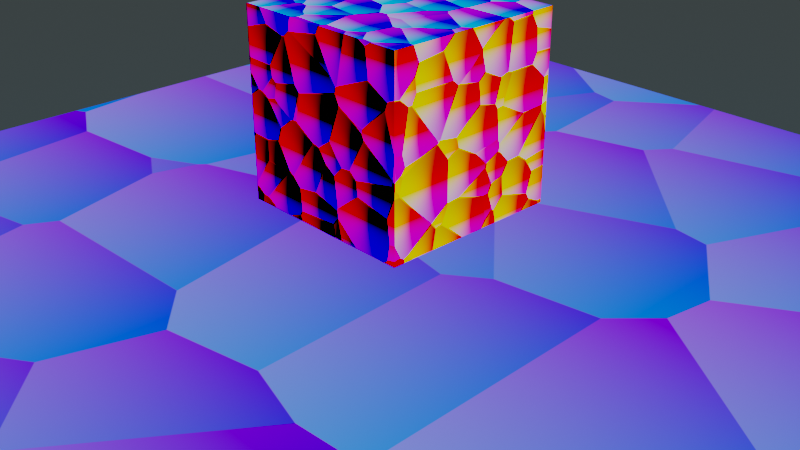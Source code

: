 # Source: dev.blend  (saved by Blender 2.80.53; exported with 4.5.12 LTS)
import bpy
from mathutils import Matrix  # noqa: F401  (used for matrix-valued properties, if any)

bpy.ops.wm.read_factory_settings(use_empty=True)
scene = bpy.context.scene
scene.name = 'dev'

# ---- collections
col_collection = bpy.data.collections.new('Collection'); scene.collection.children.link(col_collection)

# ---- materials (node trees are filled in below, after node groups)
mat_dev_shader_parse = bpy.data.materials.new('dev_shader_parse')
mat_dev_shader_parse.displacement_method = 'DISPLACEMENT'
mat_dev_shader_parse.alpha_threshold = 0.0
mat_dev_shader_parse.diffuse_color = (0.6963, 0.753, 0.8, 1.0)
mat_dev_shader_parse.roughness = 0.5
mat_dev_shader_parse.line_color = (0.0, 0.0, 0.0, 1.0)

# ---- node groups
ng_pbsh_emissionshader = bpy.data.node_groups.new('PBSH EmissionShader', 'ShaderNodeTree')
_s = ng_pbsh_emissionshader.interface.new_socket(name='Color', in_out='OUTPUT', socket_type='NodeSocketColor')
_s.default_value = (0.0, 0.0, 0.0, 0.0)
_s = ng_pbsh_emissionshader.interface.new_socket(name='Strength', in_out='OUTPUT', socket_type='NodeSocketFloat')
_s.default_value = 2.0
_s.min_value = 0.0
_s.max_value = 2.0
_s = ng_pbsh_emissionshader.interface.new_socket(name='Color', in_out='INPUT', socket_type='NodeSocketColor')
_s = ng_pbsh_emissionshader.interface.new_socket(name='Strength', in_out='INPUT', socket_type='NodeSocketFloat')
_s.default_value = 1.0
_s.min_value = 0.0
_s.max_value = 1e+04
_N = ng_pbsh_emissionshader.nodes; _L = ng_pbsh_emissionshader.links
n0 = _N.new('NodeGroupOutput'); n0.name = 'Group Output'; n0.location = (200, 0)
n1 = _N.new('ShaderNodeHueSaturation'); n1.name = 'Hue Saturation Value'; n1.location = (4, 122)
n2 = _N.new('NodeGroupInput'); n2.name = 'Group Input'; n2.location = (-200, 0)
_L.new(n2.outputs[0], n1.inputs[4])
_L.new(n2.outputs[1], n1.inputs[2])
_L.new(n1.outputs[0], n0.inputs[0])
_L.new(n2.outputs[1], n0.inputs[1])
n0.is_active_output = True
ng_pbsh_mix_emision_texture = bpy.data.node_groups.new('PBSH Mix Emision Texture', 'ShaderNodeTree')
_s = ng_pbsh_mix_emision_texture.interface.new_socket(name='Color', in_out='OUTPUT', socket_type='NodeSocketColor')
_s.default_value = (0.0, 0.0, 0.0, 0.0)
_s = ng_pbsh_mix_emision_texture.interface.new_socket(name='Stregth', in_out='OUTPUT', socket_type='NodeSocketFloat')
_s.default_value = 0.5
_s.min_value = -1e+04
_s.max_value = 1e+04
_s = ng_pbsh_mix_emision_texture.interface.new_socket(name='Fac', in_out='INPUT', socket_type='NodeSocketFloat')
_s.default_value = 0.5
_s.min_value = 0.0
_s.max_value = 1.0
_s = ng_pbsh_mix_emision_texture.interface.new_socket(name='Color1', in_out='INPUT', socket_type='NodeSocketColor')
_s = ng_pbsh_mix_emision_texture.interface.new_socket(name='Stregth1', in_out='INPUT', socket_type='NodeSocketFloat')
_s.default_value = 1.0
_s.min_value = -1e+04
_s.max_value = 1e+04
_s = ng_pbsh_mix_emision_texture.interface.new_socket(name='Color2', in_out='INPUT', socket_type='NodeSocketColor')
_s = ng_pbsh_mix_emision_texture.interface.new_socket(name='Stregth2', in_out='INPUT', socket_type='NodeSocketFloat')
_s.default_value = 1.0
_s.min_value = -1e+04
_s.max_value = 1e+04
_N = ng_pbsh_mix_emision_texture.nodes; _L = ng_pbsh_mix_emision_texture.links
n0 = _N.new('ShaderNodeMath'); n0.name = 'Math.001'; n0.location = (77, 21)
n0.operation = 'DIVIDE'
n1 = _N.new('ShaderNodeMath'); n1.name = 'Math'; n1.location = (-87, 27)
n2 = _N.new('ShaderNodeMath'); n2.name = 'Math.002'; n2.location = (-251, 173)
n2.operation = 'MULTIPLY'
n3 = _N.new('NodeGroupOutput'); n3.name = 'Group Output'; n3.location = (451, 0)
n4 = _N.new('ShaderNodeMix'); n4.name = 'Mix.001'; n4.location = (251, -38)
n4.data_type = 'RGBA'
n5 = _N.new('ShaderNodeMix'); n5.name = 'Mix.002'; n5.location = (252, -234)
n5.data_type = 'RGBA'
n6 = _N.new('NodeGroupInput'); n6.name = 'Group Input'; n6.location = (-648, 4)
n7 = _N.new('ShaderNodeMath'); n7.name = 'Math.004'; n7.location = (-355, -204)
n7.operation = 'MULTIPLY'
n8 = _N.new('ShaderNodeMath'); n8.name = 'Math.003'; n8.location = (-556, -226)
n8.operation = 'SUBTRACT'
n8.inputs[0].default_value = 1.0
_L.new(n6.outputs[3], n4.inputs[7])
_L.new(n6.outputs[1], n4.inputs[6])
_L.new(n1.outputs[0], n0.inputs[1])
_L.new(n0.outputs[0], n4.inputs[0])
_L.new(n4.outputs[2], n3.inputs[0])
_L.new(n6.outputs[0], n2.inputs[0])
_L.new(n2.outputs[0], n1.inputs[0])
_L.new(n8.outputs[0], n7.inputs[0])
_L.new(n7.outputs[0], n1.inputs[1])
_L.new(n6.outputs[2], n7.inputs[1])
_L.new(n6.outputs[4], n2.inputs[1])
_L.new(n2.outputs[0], n0.inputs[0])
_L.new(n6.outputs[0], n8.inputs[1])
_L.new(n6.outputs[4], n5.inputs[7])
_L.new(n6.outputs[2], n5.inputs[6])
_L.new(n6.outputs[0], n5.inputs[0])
_L.new(n5.outputs[2], n3.inputs[1])
n3.is_active_output = True
ng_pbsh_mix_value = bpy.data.node_groups.new('PBSH Mix Value', 'ShaderNodeTree')
_s = ng_pbsh_mix_value.interface.new_socket(name='Value', in_out='OUTPUT', socket_type='NodeSocketFloat')
_s.min_value = 0.0
_s.max_value = 0.0
_s = ng_pbsh_mix_value.interface.new_socket(name='Fac', in_out='INPUT', socket_type='NodeSocketFloat')
_s.subtype = 'FACTOR'
_s.default_value = 0.5
_s.min_value = 0.0
_s.max_value = 1.0
_s = ng_pbsh_mix_value.interface.new_socket(name='Value', in_out='INPUT', socket_type='NodeSocketFloat')
_s.min_value = -1e+04
_s.max_value = 1e+04
_s = ng_pbsh_mix_value.interface.new_socket(name='Value', in_out='INPUT', socket_type='NodeSocketFloat')
_s.min_value = -1e+04
_s.max_value = 1e+04
_N = ng_pbsh_mix_value.nodes; _L = ng_pbsh_mix_value.links
n0 = _N.new('ShaderNodeMath'); n0.name = 'Math.003'; n0.location = (198, -180)
n1 = _N.new('NodeGroupOutput'); n1.name = 'Group Output'; n1.location = (398, -188)
n2 = _N.new('ShaderNodeMath'); n2.name = 'Math.002'; n2.location = (25, -2)
n2.operation = 'MULTIPLY'
n3 = _N.new('ShaderNodeMath'); n3.name = 'Math.005'; n3.location = (-140, -10)
n3.operation = 'SUBTRACT'
n3.inputs[0].default_value = 1.0
n4 = _N.new('ShaderNodeMath'); n4.name = 'Math.004'; n4.location = (-145, -308)
n4.operation = 'MULTIPLY'
n5 = _N.new('NodeGroupInput'); n5.name = 'Group Input'; n5.location = (-340, -288)
_L.new(n5.outputs[1], n2.inputs[1])
_L.new(n4.outputs[0], n0.inputs[1])
_L.new(n2.outputs[0], n0.inputs[0])
_L.new(n0.outputs[0], n1.inputs[0])
_L.new(n5.outputs[0], n4.inputs[0])
_L.new(n5.outputs[2], n4.inputs[1])
_L.new(n5.outputs[0], n3.inputs[1])
_L.new(n3.outputs[0], n2.inputs[0])
n1.is_active_output = True
ng_pbsh_normal_blend = bpy.data.node_groups.new('PBSH Normal Blend', 'ShaderNodeTree')
_s = ng_pbsh_normal_blend.interface.new_socket(name='Normal', in_out='OUTPUT', socket_type='NodeSocketVector')
_s.min_value = -1.0
_s.max_value = 1.0
_s.hide_value = True
_s = ng_pbsh_normal_blend.interface.new_socket(name='Fac', in_out='INPUT', socket_type='NodeSocketFloat')
_s.min_value = 0.0
_s.max_value = 1.0
_s = ng_pbsh_normal_blend.interface.new_socket(name='Normal', in_out='INPUT', socket_type='NodeSocketVector')
_s.min_value = -1.0
_s.max_value = 1.0
_s.hide_value = True
_s = ng_pbsh_normal_blend.interface.new_socket(name='Normal', in_out='INPUT', socket_type='NodeSocketVector')
_s.min_value = -1.0
_s.max_value = 1.0
_s.hide_value = True
_N = ng_pbsh_normal_blend.nodes; _L = ng_pbsh_normal_blend.links
n0 = _N.new('ShaderNodeCombineXYZ'); n0.name = 'Combine XYZ'; n0.location = (160, 39)
n1 = _N.new('ShaderNodeSeparateXYZ'); n1.name = 'Separate XYZ'; n1.location = (-275, -108)
n2 = _N.new('NodeGroupOutput'); n2.name = 'Group Output'; n2.location = (534, 0)
n3 = _N.new('ShaderNodeSeparateXYZ'); n3.name = 'Separate XYZ.001'; n3.location = (-283, 100)
n4 = _N.new('ShaderNodeMath'); n4.name = 'Math'; n4.location = (-72, 210)
n5 = _N.new('ShaderNodeMath'); n5.name = 'Math.003'; n5.location = (-74, 49)
n5.operation = 'MULTIPLY'
n5.inputs[1].default_value = 2.0
n6 = _N.new('ShaderNodeMath'); n6.name = 'Math.001'; n6.location = (-73, -109)
n7 = _N.new('ShaderNodeVectorMath'); n7.name = 'Vector Math'; n7.location = (334, 64)
n7.operation = 'NORMALIZE'
n8 = _N.new('ShaderNodeMath'); n8.name = 'Math.002'; n8.location = (-699, 218)
n8.operation = 'SUBTRACT'
n8.inputs[0].default_value = 1.0
n9 = _N.new('NodeGroupInput'); n9.name = 'Group Input'; n9.location = (-724, 8)
n10 = _N.new('ShaderNodeMix'); n10.name = 'Mix.001'; n10.location = (-469, -197)
n10.data_type = 'RGBA'
n10.inputs[7].default_value = (0.2159, 0.2159, 1.0, 1.0)
n11 = _N.new('ShaderNodeMix'); n11.name = 'Mix'; n11.location = (-519, 263)
n11.data_type = 'RGBA'
n11.inputs[7].default_value = (0.2159, 0.2159, 1.0, 1.0)
_L.new(n3.outputs[0], n4.inputs[0])
_L.new(n3.outputs[1], n6.inputs[0])
_L.new(n1.outputs[1], n6.inputs[1])
_L.new(n1.outputs[0], n4.inputs[1])
_L.new(n4.outputs[0], n0.inputs[0])
_L.new(n6.outputs[0], n0.inputs[1])
_L.new(n3.outputs[2], n5.inputs[0])
_L.new(n0.outputs[0], n7.inputs[0])
_L.new(n7.outputs[0], n2.inputs[0])
_L.new(n9.outputs[0], n8.inputs[1])
_L.new(n5.outputs[0], n0.inputs[2])
_L.new(n9.outputs[1], n11.inputs[6])
_L.new(n10.outputs[2], n1.inputs[0])
_L.new(n11.outputs[2], n3.inputs[0])
_L.new(n9.outputs[2], n10.inputs[6])
_L.new(n8.outputs[0], n10.inputs[0])
_L.new(n9.outputs[0], n11.inputs[0])
n2.is_active_output = True

# ---- material node trees
mat_dev_shader_parse.use_nodes = True; mat_dev_shader_parse.node_tree.nodes.clear()
_N = mat_dev_shader_parse.node_tree.nodes; _L = mat_dev_shader_parse.node_tree.links
n0 = _N.new('NodeFrame'); n0.name = 'emission'; n0.location = (-2653, -78)
n0.label = 'emission'
n0.width = 1169
n1 = _N.new('NodeFrame'); n1.name = 'Frame'; n1.location = (-1273, -169)
n1.label = 'Color Convert'
n1.width = 881
n2 = _N.new('NodeFrame'); n2.name = 'Frame.001'; n2.location = (-394, -85)
n2.label = 'Value Convert'
n2.width = 1004
n3 = _N.new('NodeFrame'); n3.name = 'Frame.004'; n3.location = (-94, -1247)
n3.label = 'Value Convert'
n3.width = 804
n4 = _N.new('NodeFrame'); n4.name = 'Frame.002'; n4.location = (646, -47)
n4.label = 'Normal Convert'
n4.width = 723
n5 = _N.new('NodeFrame'); n5.name = 'Frame.003'; n5.location = (54, -30)
n5.label = 'mix dump(result base)'
n5.width = 379
n6 = _N.new('ShaderNodeRGB'); n6.name = 'RGB.001'; n6.location = (38, -242)
n6.outputs[0].default_value = (0.1699, 0.6038, 0.2608, 1.0)
n7 = _N.new('ShaderNodeGroup'); n7.name = 'Group.002'; n7.location = (301, -585)
n7.node_tree = ng_pbsh_emissionshader
n8 = _N.new('ShaderNodeValue'); n8.name = 'Value.002'; n8.location = (30, -137)
n8.label = 'Mix Shader fac'
n8.outputs[0].default_value = 0.4
n9 = _N.new('ShaderNodeValue'); n9.name = 'Value.001'; n9.location = (47, -744)
n9.outputs[0].default_value = 2.5
n10 = _N.new('ShaderNodeRGB'); n10.name = 'RGB'; n10.location = (46, -541)
n10.outputs[0].default_value = (1.0, 0.1687, 0.1831, 1.0)
n11 = _N.new('ShaderNodeEmission'); n11.name = 'Emission'; n11.location = (321, -843)
n12 = _N.new('ShaderNodeBsdfDiffuse'); n12.name = 'Diffuse BSDF'; n12.location = (781, -670)
n12.inputs[0].default_value = (1.0, 1.0, 1.0, 1.0)
n12.inputs[1].default_value = 0.5083
n13 = _N.new('ShaderNodeGroup'); n13.name = 'Group.005'; n13.location = (707, -177)
n13.node_tree = ng_pbsh_emissionshader
n13.inputs[0].default_value = (0.0, 0.0, 0.0, 1.0)
n13.inputs[1].default_value = 1.0
n14 = _N.new('ShaderNodeMixShader'); n14.name = 'Mix Shader'; n14.location = (608, -529)
n14.hide = True
n15 = _N.new('ShaderNodeValue'); n15.name = 'Value'; n15.location = (38, -437)
n15.outputs[0].default_value = 0.85
n16 = _N.new('ShaderNodeValue'); n16.name = 'Value.003'; n16.location = (612, -437)
n16.outputs[0].default_value = 0.5
n17 = _N.new('ShaderNodeGroup'); n17.name = 'Group.003'; n17.location = (249, -249)
n17.node_tree = ng_pbsh_emissionshader
n18 = _N.new('ShaderNodeMixShader'); n18.name = 'Mix Shader.002'; n18.location = (999, -496)
n19 = _N.new('ShaderNodeGroup'); n19.name = 'Group.004'; n19.location = (940, -32)
n19.node_tree = ng_pbsh_mix_emision_texture
n20 = _N.new('ShaderNodeGroup'); n20.name = 'Group.001'; n20.location = (506, -30)
n20.node_tree = ng_pbsh_mix_emision_texture
n21 = _N.new('ShaderNodeEmission'); n21.name = 'Emission.002'; n21.location = (306, -427)
n22 = _N.new('ShaderNodeOutputMaterial'); n22.name = 'Material Output'; n22.location = (1623, -602)
n23 = _N.new('ShaderNodeEmission'); n23.name = 'Emission Viewer'; n23.location = (1518, -627)
n23.label = 'Viewer'
n23.hide = True
n24 = _N.new('ShaderNodeBsdfPrincipled'); n24.name = 'Principled BSDF'; n24.location = (272, -342)
n24.distribution = 'GGX'
n24.subsurface_method = 'BURLEY'
n24.inputs[3].default_value = 1.45
n25 = _N.new('ShaderNodeRGB'); n25.name = 'RGB.003'; n25.location = (30, -157)
n25.outputs[0].default_value = (0.3935, 1.0, 0.1907, 1.0)
n26 = _N.new('ShaderNodeValue'); n26.name = 'Value.004'; n26.location = (49, -30)
n26.outputs[0].default_value = 0.5
n27 = _N.new('ShaderNodeMixShader'); n27.name = 'Mix Shader.001'; n27.location = (711, -239)
n28 = _N.new('ShaderNodeMix'); n28.name = 'Mix'; n28.location = (710, -42)
n28.data_type = 'RGBA'
n28.clamp_result = True
n29 = _N.new('ShaderNodeBsdfDiffuse'); n29.name = 'Diffuse BSDF.001'; n29.location = (276, -185)
n30 = _N.new('ShaderNodeMix'); n30.name = 'Mix.001'; n30.location = (39, -389)
n30.data_type = 'RGBA'
n30.inputs[0].default_value = 0.0
n31 = _N.new('ShaderNodeValue'); n31.name = 'Value.006'; n31.location = (30, -640)
n31.outputs[0].default_value = 0.6
n32 = _N.new('ShaderNodeMixShader'); n32.name = 'Mix Shader.004'; n32.location = (832, -408)
n32.inputs[0].default_value = 0.0
n33 = _N.new('ShaderNodeMixShader'); n33.name = 'Mix Shader.003'; n33.location = (663, -402)
n34 = _N.new('ShaderNodeBsdfPrincipled'); n34.name = 'Principled BSDF.001'; n34.location = (330, -580)
n34.distribution = 'GGX'
n34.subsurface_method = 'BURLEY'
n34.inputs[3].default_value = 1.45
n35 = _N.new('ShaderNodeMath'); n35.name = 'Math'; n35.location = (332, -425)
n35.inputs[1].default_value = 0.0
n36 = _N.new('ShaderNodeBsdfDiffuse'); n36.name = 'Diffuse BSDF.002'; n36.location = (337, -193)
n36.inputs[1].default_value = 0.3
n37 = _N.new('ShaderNodeMath'); n37.name = 'Math.001'; n37.location = (341, -30)
n37.inputs[0].default_value = 0.3
n37.inputs[1].default_value = 0.0
n38 = _N.new('ShaderNodeGroup'); n38.name = 'Group.006'; n38.location = (672, -231)
n38.node_tree = ng_pbsh_mix_value
n38.inputs[0].default_value = 0.5
n39 = _N.new('ShaderNodeGroup'); n39.name = 'Group.008'; n39.location = (834, -226)
n39.node_tree = ng_pbsh_mix_value
n39.inputs[0].default_value = 0.5
n39.inputs[2].default_value = 0.0
n40 = _N.new('ShaderNodeMixShader'); n40.name = 'Mix Shader.005'; n40.location = (532, -408)
n40.inputs[0].default_value = 0.0
n41 = _N.new('ShaderNodeMixShader'); n41.name = 'Mix Shader.006'; n41.location = (363, -402)
n42 = _N.new('ShaderNodeBsdfPrincipled'); n42.name = 'Principled BSDF.002'; n42.location = (30, -580)
n42.distribution = 'GGX'
n42.subsurface_method = 'BURLEY'
n42.inputs[3].default_value = 1.45
n43 = _N.new('ShaderNodeBsdfDiffuse'); n43.name = 'Diffuse BSDF.003'; n43.location = (37, -193)
n43.inputs[1].default_value = 0.3
n44 = _N.new('ShaderNodeMath'); n44.name = 'Math.003'; n44.location = (41, -30)
n44.inputs[0].default_value = 0.3
n44.inputs[1].default_value = 0.0
n45 = _N.new('ShaderNodeGroup'); n45.name = 'Group.007'; n45.location = (472, -231)
n45.node_tree = ng_pbsh_mix_value
n45.inputs[0].default_value = 0.5
n46 = _N.new('ShaderNodeGroup'); n46.name = 'Group.009'; n46.location = (634, -226)
n46.node_tree = ng_pbsh_mix_value
n46.inputs[0].default_value = 0.5
n46.inputs[2].default_value = 0.0
n47 = _N.new('ShaderNodeVectorMath'); n47.name = 'Vector Math.001'; n47.location = (36, -423)
n47.inputs[0].default_value = (0.5, 0.5, 0.5)
n48 = _N.new('ShaderNodeTexBrick'); n48.name = 'Brick Texture'; n48.location = (30, -669)
n48.inputs[3].default_value = (0.03483, 0.03483, 0.03483, 1.0)
n49 = _N.new('ShaderNodeTexVoronoi'); n49.name = 'Voronoi Texture'; n49.location = (43, -368)
n50 = _N.new('ShaderNodeMix'); n50.name = 'Mix.003'; n50.location = (30, -43)
n50.data_type = 'RGBA'
n50.inputs[0].default_value = 0.7
n51 = _N.new('ShaderNodeMix'); n51.name = 'Mix.002'; n51.location = (300, -828)
n51.data_type = 'RGBA'
n51.inputs[6].default_value = (0.2159, 0.2159, 1.0, 1.0)
n51.inputs[7].default_value = (0.2159, 0.2159, 1.0, 1.0)
n52 = _N.new('ShaderNodeMix'); n52.name = 'Mix.004'; n52.location = (515, -184)
n52.data_type = 'RGBA'
n52.clamp_result = True
n52.inputs[0].default_value = 0.4727
n53 = _N.new('ShaderNodeBump'); n53.name = 'Bump.002'; n53.location = (209, -30)
n53.invert = True
n53.inputs[0].default_value = 0.7
n53.inputs[1].default_value = 1.0
n53.inputs[2].default_value = 1.0
n54 = _N.new('ShaderNodeBump'); n54.name = 'Bump'; n54.location = (302, -617)
n54.inputs[0].default_value = 0.8
n54.inputs[1].default_value = 1.0
n54.inputs[2].default_value = 1.0
n55 = _N.new('ShaderNodeBump'); n55.name = 'Bump.001'; n55.location = (292, -403)
n55.inputs[0].default_value = 0.6727
n55.inputs[1].default_value = 0.5
n55.inputs[2].default_value = 1.0
n56 = _N.new('ShaderNodeGroup'); n56.name = 'Group'; n56.location = (553, -507)
n56.node_tree = ng_pbsh_normal_blend
n56.inputs[0].default_value = 0.0
n57 = _N.new('ShaderNodeMath'); n57.name = 'Math.002'; n57.location = (0, 0)
n57.operation = 'MULTIPLY'
n5.parent = n4
n6.parent = n0
n7.parent = n0
n8.parent = n0
n9.parent = n0
n10.parent = n0
n11.parent = n0
n12.parent = n0
n13.parent = n0
n14.parent = n0
n15.parent = n0
n16.parent = n0
n17.parent = n0
n18.parent = n0
n19.parent = n0
n20.parent = n0
n21.parent = n0
n24.parent = n1
n25.parent = n1
n26.parent = n1
n27.parent = n1
n28.parent = n1
n29.parent = n1
n30.parent = n1
n31.parent = n2
n32.parent = n2
n33.parent = n2
n34.parent = n2
n35.parent = n2
n36.parent = n2
n37.parent = n2
n38.parent = n2
n39.parent = n2
n40.parent = n3
n41.parent = n3
n42.parent = n3
n43.parent = n3
n44.parent = n3
n45.parent = n3
n46.parent = n3
n47.parent = n3
n48.parent = n4
n49.parent = n4
n50.parent = n5
n51.parent = n4
n52.parent = n4
n53.parent = n5
n54.parent = n4
n55.parent = n4
n56.parent = n4
_L.new(n10.outputs[0], n7.inputs[0])
_L.new(n11.outputs[0], n14.inputs[2])
_L.new(n10.outputs[0], n11.inputs[0])
_L.new(n6.outputs[0], n21.inputs[0])
_L.new(n21.outputs[0], n14.inputs[1])
_L.new(n15.outputs[0], n21.inputs[1])
_L.new(n9.outputs[0], n11.inputs[1])
_L.new(n9.outputs[0], n7.inputs[1])
_L.new(n12.outputs[0], n18.inputs[2])
_L.new(n16.outputs[0], n18.inputs[0])
_L.new(n8.outputs[0], n14.inputs[0])
_L.new(n6.outputs[0], n17.inputs[0])
_L.new(n15.outputs[0], n17.inputs[1])
_L.new(n17.outputs[0], n20.inputs[1])
_L.new(n7.outputs[0], n20.inputs[3])
_L.new(n17.outputs[1], n20.inputs[2])
_L.new(n7.outputs[1], n20.inputs[4])
_L.new(n8.outputs[0], n20.inputs[0])
_L.new(n20.outputs[0], n19.inputs[1])
_L.new(n20.outputs[1], n19.inputs[2])
_L.new(n13.outputs[0], n19.inputs[3])
_L.new(n13.outputs[1], n19.inputs[4])
_L.new(n16.outputs[0], n19.inputs[0])
_L.new(n14.outputs[0], n18.inputs[1])
_L.new(n24.outputs[0], n27.inputs[2])
_L.new(n25.outputs[0], n29.inputs[0])
_L.new(n29.outputs[0], n27.inputs[1])
_L.new(n25.outputs[0], n28.inputs[6])
_L.new(n26.outputs[0], n28.inputs[0])
_L.new(n26.outputs[0], n27.inputs[0])
_L.new(n36.outputs[0], n33.inputs[1])
_L.new(n48.outputs[0], n50.inputs[7])
_L.new(n50.outputs[2], n53.inputs[3])
_L.new(n48.outputs[0], n54.inputs[3])
_L.new(n34.outputs[0], n33.inputs[2])
_L.new(n31.outputs[0], n35.inputs[0])
_L.new(n33.outputs[0], n32.inputs[1])
_L.new(n38.outputs[0], n39.inputs[1])
_L.new(n31.outputs[0], n34.inputs[2])
_L.new(n35.outputs[0], n38.inputs[2])
_L.new(n37.outputs[0], n38.inputs[1])
_L.new(n55.outputs[0], n56.inputs[1])
_L.new(n54.outputs[0], n56.inputs[2])
_L.new(n23.outputs[0], n22.inputs[0])
_L.new(n30.outputs[2], n24.inputs[0])
_L.new(n43.outputs[0], n41.inputs[1])
_L.new(n42.outputs[0], n41.inputs[2])
_L.new(n41.outputs[0], n40.inputs[1])
_L.new(n45.outputs[0], n46.inputs[1])
_L.new(n44.outputs[0], n45.inputs[1])
_L.new(n47.outputs[0], n45.inputs[2])
_L.new(n55.outputs[0], n52.inputs[6])
_L.new(n54.outputs[0], n52.inputs[7])
_L.new(n56.outputs[0], n23.inputs[0])
_L.new(n57.outputs[0], n55.inputs[3])
_L.new(n57.outputs[0], n50.inputs[6])
_L.new(n49.outputs[0], n57.inputs[0])
_L.new(n49.outputs[0], n57.inputs[1])
n22.is_active_output = True

# ---- world
world_world = bpy.data.worlds.new('World'); scene.world = world_world
world_world.use_nodes = True; world_world.node_tree.nodes.clear()
_N = world_world.node_tree.nodes; _L = world_world.node_tree.links
n0 = _N.new('ShaderNodeOutputWorld'); n0.name = 'World Output'; n0.location = (300, 300)
n1 = _N.new('ShaderNodeBackground'); n1.name = 'Background'; n1.location = (10, 300)
n1.inputs[1].default_value = 0.3
n2 = _N.new('ShaderNodeTexSky'); n2.name = 'Sky Texture'; n2.location = (-190, 280)
n2.sky_type = 'HOSEK_WILKIE'
n2.turbidity = 1.0
n2.ground_albedo = 0.08022
n2.sun_elevation = 1.571
_L.new(n1.outputs[0], n0.inputs[0])
_L.new(n2.outputs[0], n1.inputs[0])
n0.is_active_output = True
world_world.color = (0.05088, 0.05088, 0.05088)
world_world.use_sun_shadow = False
world_world.sun_shadow_jitter_overblur = 0.0

# ---- cameras
cam_camera = bpy.data.cameras.new('Camera')
cam_camera.clip_end = 100.0
cam_camera.ortho_scale = 7.314
cam_camera.dof.focus_distance = 0.0

# ---- lights
light_point = bpy.data.lights.new('Point', 'POINT')
light_point.transmission_factor = 0.0
light_point.energy = 100.0
light_point.shadow_buffer_clip_start = 0.5
light_point.shadow_soft_size = 0.2
light_point.shadow_maximum_resolution = 0.006
light_point.use_absolute_resolution = True

# ---- meshes
me_cube = bpy.data.meshes.new('Cube')
me_cube.from_pydata([(1.0, 1.0, 1.0), (1.0, 1.0, -1.0), (1.0, -1.0, 1.0), (1.0, -1.0, -1.0), (-1.0, 1.0, 1.0), (-1.0, 1.0, -1.0), (-1.0, -1.0, 1.0), (-1.0, -1.0, -1.0)], [], [(0, 4, 6, 2), (3, 2, 6, 7), (7, 6, 4, 5), (5, 1, 3, 7), (1, 0, 2, 3), (5, 4, 0, 1)])
_uv = me_cube.uv_layers.new(name='UVMap')
_uv.uv.foreach_set('vector', [0.375, 0.0, 0.625, 0.0, 0.625, 0.25, 0.375, 0.25, 0.375, 0.25, 0.625, 0.25, 0.625, 0.5, 0.375, 0.5, 0.375, 0.5, 0.625, 0.5, 0.625, 0.75, 0.375, 0.75, 0.375, 0.75, 0.625, 0.75, 0.625, 1.0, 0.375, 1.0, 0.125, 0.5, 0.375, 0.5, 0.375, 0.75, 0.125, 0.75, 0.625, 0.5, 0.875, 0.5, 0.875, 0.75, 0.625, 0.75])
_ca = me_cube.color_attributes.new('Col', 'BYTE_COLOR', 'CORNER')
_ca.data.foreach_set('color', [1.0, 1.0, 1.0, 1.0, 1.0, 1.0, 1.0, 1.0, 1.0, 1.0, 1.0, 1.0, 1.0, 1.0, 1.0, 1.0, 1.0, 1.0, 1.0, 1.0, 1.0, 1.0, 1.0, 1.0, 1.0, 1.0, 1.0, 1.0, 1.0, 1.0, 1.0, 1.0, 1.0, 1.0, 1.0, 1.0, 1.0, 1.0, 1.0, 1.0, 1.0, 1.0, 1.0, 1.0, 1.0, 1.0, 1.0, 1.0, 1.0, 1.0, 1.0, 1.0, 1.0, 1.0, 1.0, 1.0, 1.0, 1.0, 1.0, 1.0, 1.0, 1.0, 1.0, 1.0, 1.0, 1.0, 1.0, 1.0, 1.0, 1.0, 1.0, 1.0, 1.0, 1.0, 1.0, 1.0, 1.0, 1.0, 1.0, 1.0, 1.0, 1.0, 1.0, 1.0, 1.0, 1.0, 1.0, 1.0, 1.0, 1.0, 1.0, 1.0, 1.0, 1.0, 1.0, 1.0])
me_cube.materials.append(mat_dev_shader_parse)
me_cube.use_remesh_preserve_volume = False
me_cube.use_remesh_preserve_attributes = False
me_cube.use_mirror_vertex_groups = False
me_cube.update()
me_plane_001 = bpy.data.meshes.new('Plane.001')
me_plane_001.from_pydata([(-1.0, -1.0, 0.0), (1.0, -1.0, 0.0), (-1.0, 1.0, 0.0), (1.0, 1.0, 0.0)], [], [(0, 1, 3, 2)])
_uv = me_plane_001.uv_layers.new(name='UVMap')
_uv.uv.foreach_set('vector', [0.0, 0.0, 1.0, 0.0, 1.0, 1.0, 0.0, 1.0])
me_plane_001.materials.append(mat_dev_shader_parse)
me_plane_001.use_remesh_preserve_volume = False
me_plane_001.use_remesh_preserve_attributes = False
me_plane_001.use_mirror_vertex_groups = False
me_plane_001.update()

# ---- objects
ob_cube = bpy.data.objects.new('Cube', me_cube)
ob_camera = bpy.data.objects.new('Camera', cam_camera)
ob_point = bpy.data.objects.new('Point', light_point)
ob_empty = bpy.data.objects.new('Empty', None)
ob_plane = bpy.data.objects.new('Plane', me_plane_001)

# ---- transforms, parenting, visibility, modifiers, constraints
ob_cube.location = (0.0, 0.0, 1.209)
ob_cube.lock_rotations_4d = False
ob_cube.empty_display_type = 'ARROWS'
ob_cube.lineart.crease_threshold = 0.0
_m = ob_cube.modifiers.new('Subdivision', 'SUBSURF')
_m.show_render = False
_m.uv_smooth = 'PRESERVE_CORNERS'
_m.subdivision_type = 'SIMPLE'
_m.levels = 5
_m.render_levels = 5
_m.show_only_control_edges = False
ob_camera.location = (7.359, -6.926, 4.958)
ob_camera.rotation_euler = (1.109, 0.0, 0.8149)
ob_camera.lock_rotations_4d = False
ob_camera.empty_display_type = 'ARROWS'
ob_camera.color = (0.0, 0.0, 0.0, 0.0)
ob_camera.display_type = 'WIRE'
ob_camera.lineart.crease_threshold = 0.0
ob_point.parent = ob_empty
ob_point.matrix_parent_inverse = Matrix(((1.0, 0.0, 0.0, -0.0), (0.0, -4.371e-08, 1.0, 0.0), (0.0, -1.0, -4.371e-08, 0.0), (-0.0, 0.0, -0.0, 1.0)))
ob_point.location = (1.009, 0.0, 0.0)
ob_point.lineart.crease_threshold = 0.0
ob_empty.location = (0.0, 0.0, 2.823)
ob_empty.rotation_euler = (1.571, 0.0, 3.172)
ob_empty.scale = (2.305, 2.305, 2.305)
ob_empty.empty_display_type = 'CIRCLE'
ob_empty.lineart.crease_threshold = 0.0
ob_plane.location = (0.0, 0.0, 0.0)
ob_plane.scale = (5.05, 5.05, 5.05)
ob_plane.lineart.crease_threshold = 0.0
_m = ob_plane.modifiers.new('Subdivision', 'SUBSURF')
_m.show_render = False
_m.uv_smooth = 'PRESERVE_CORNERS'
_m.subdivision_type = 'SIMPLE'
_m.levels = 5
_m.render_levels = 6
_m.show_only_control_edges = False

# ---- collection membership
col_collection.objects.link(ob_cube)
col_collection.objects.link(ob_camera)
col_collection.objects.link(ob_point)
col_collection.objects.link(ob_empty)
col_collection.objects.link(ob_plane)

# ---- scene / render settings (as saved in the file)
scene.camera = ob_camera
scene.frame_start = 1; scene.frame_end = 223; scene.frame_set(121)
scene.render.engine = 'CYCLES'
scene.cycles.feature_set = 'EXPERIMENTAL'
scene.cycles.shading_system = True
scene.cycles.use_denoising = False
scene.cycles.samples = 128
scene.cycles.sampling_pattern = 'TABULATED_SOBOL'
scene.cycles.use_adaptive_sampling = False
scene.cycles.use_light_tree = False
scene.cycles.bake_type = 'EMIT'
scene.view_settings.view_transform = 'Filmic'
bpy.context.view_layer.update()
